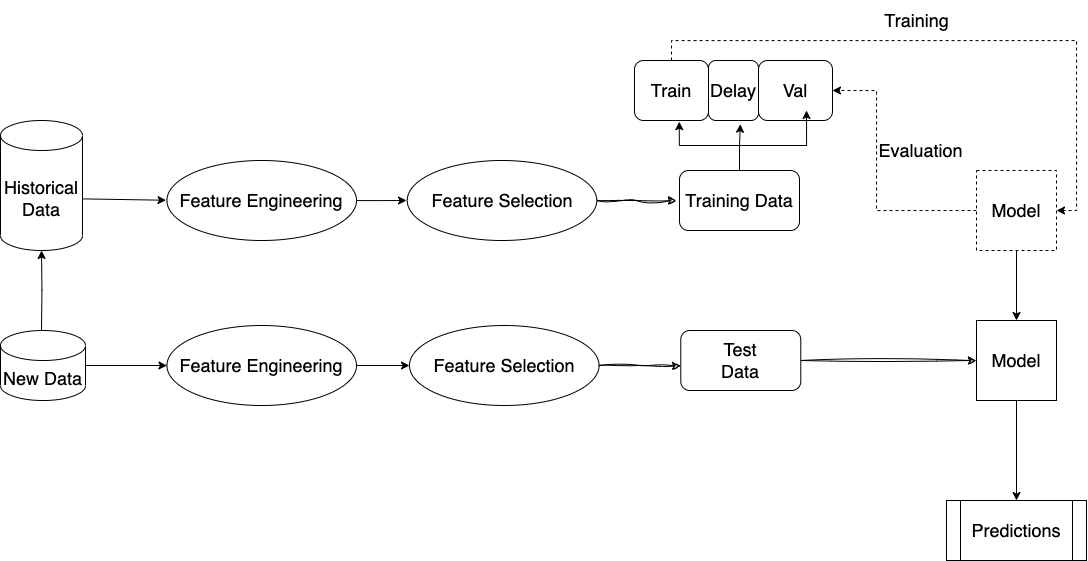

The diagram above was exported from draw.io. Its source (the exported page's mxGraphModel, read from the mxfile embedded in the PNG):
<mxGraphModel dx="2193" dy="1075" grid="1" gridSize="10" guides="1" tooltips="1" connect="1" arrows="1" fold="1" page="1" pageScale="1" pageWidth="827" pageHeight="1169" math="0" shadow="0">
  <root>
    <mxCell id="0" />
    <mxCell id="1" parent="0" />
    <mxCell id="2" style="rounded=0;hachureGap=4;orthogonalLoop=1;jettySize=auto;html=1;fontFamily=Helvetica;fontSize=18;exitX=1.008;exitY=0.603;exitDx=0;exitDy=0;exitPerimeter=0;" edge="1" source="19" parent="1">
      <mxGeometry relative="1" as="geometry">
        <mxPoint x="-150.4799845284142" y="1869.742852475983" as="targetPoint" />
        <mxPoint x="-237.7750000000001" y="1871.5800000000004" as="sourcePoint" />
      </mxGeometry>
    </mxCell>
    <mxCell id="3" style="edgeStyle=orthogonalEdgeStyle;rounded=0;hachureGap=4;orthogonalLoop=1;jettySize=auto;html=1;fontFamily=Helvetica;fontSize=18;" edge="1" source="4" parent="1">
      <mxGeometry relative="1" as="geometry">
        <mxPoint x="90" y="1870" as="targetPoint" />
      </mxGeometry>
    </mxCell>
    <mxCell id="4" value="Feature Engineering" style="ellipse;whiteSpace=wrap;html=1;hachureGap=4;fontFamily=Helvetica;fontSize=18;" vertex="1" parent="1">
      <mxGeometry x="-149.57" y="1830" width="189.57" height="80" as="geometry" />
    </mxCell>
    <mxCell id="5" style="edgeStyle=orthogonalEdgeStyle;rounded=0;sketch=1;hachureGap=4;jiggle=2;curveFitting=1;orthogonalLoop=1;jettySize=auto;html=1;fontFamily=Helvetica;fontSize=18;" edge="1" source="6" parent="1">
      <mxGeometry relative="1" as="geometry">
        <mxPoint x="360" y="1870" as="targetPoint" />
      </mxGeometry>
    </mxCell>
    <mxCell id="6" value="Feature Selection" style="ellipse;whiteSpace=wrap;html=1;hachureGap=4;fontFamily=Helvetica;fontSize=18;" vertex="1" parent="1">
      <mxGeometry x="90.72" y="1830" width="189.57" height="80" as="geometry" />
    </mxCell>
    <mxCell id="7" style="edgeStyle=orthogonalEdgeStyle;rounded=0;hachureGap=4;orthogonalLoop=1;jettySize=auto;html=1;exitX=0;exitY=0.5;exitDx=0;exitDy=0;fontFamily=Helvetica;fontSize=18;dashed=1;entryX=1;entryY=0.5;entryDx=0;entryDy=0;" edge="1" source="9" target="15" parent="1">
      <mxGeometry relative="1" as="geometry">
        <mxPoint x="580" y="1780" as="targetPoint" />
        <mxPoint x="597.5" y="1820" as="sourcePoint" />
        <Array as="points">
          <mxPoint x="560" y="1880" />
          <mxPoint x="560" y="1760" />
        </Array>
      </mxGeometry>
    </mxCell>
    <mxCell id="8" style="edgeStyle=orthogonalEdgeStyle;rounded=0;hachureGap=4;orthogonalLoop=1;jettySize=auto;html=1;fontFamily=Helvetica;fontSize=18;entryX=0.5;entryY=0;entryDx=0;entryDy=0;" edge="1" source="9" target="22" parent="1">
      <mxGeometry relative="1" as="geometry">
        <mxPoint x="699.9999999999995" y="2030" as="targetPoint" />
      </mxGeometry>
    </mxCell>
    <mxCell id="9" value="Model" style="whiteSpace=wrap;html=1;aspect=fixed;hachureGap=4;fontFamily=Helvetica;fontSize=18;dashed=1;" vertex="1" parent="1">
      <mxGeometry x="660" y="1840" width="80" height="80" as="geometry" />
    </mxCell>
    <mxCell id="10" style="edgeStyle=orthogonalEdgeStyle;rounded=0;hachureGap=4;orthogonalLoop=1;jettySize=auto;html=1;entryX=0.5;entryY=1;entryDx=0;entryDy=0;fontFamily=Helvetica;fontSize=18;entryPerimeter=0;" edge="1" target="19" parent="1">
      <mxGeometry relative="1" as="geometry">
        <mxPoint x="-275.0000000000002" y="2000" as="sourcePoint" />
        <mxPoint x="-275" y="1900" as="targetPoint" />
      </mxGeometry>
    </mxCell>
    <mxCell id="11" value="Training Data" style="rounded=1;whiteSpace=wrap;html=1;hachureGap=4;fontFamily=Helvetica;fontSize=18;" vertex="1" parent="1">
      <mxGeometry x="363" y="1840" width="120" height="60" as="geometry" />
    </mxCell>
    <mxCell id="12" style="edgeStyle=orthogonalEdgeStyle;rounded=0;hachureGap=4;orthogonalLoop=1;jettySize=auto;html=1;exitX=0.5;exitY=0;exitDx=0;exitDy=0;entryX=1;entryY=0.5;entryDx=0;entryDy=0;fontFamily=Helvetica;fontSize=18;dashed=1;" edge="1" source="13" target="9" parent="1">
      <mxGeometry relative="1" as="geometry" />
    </mxCell>
    <mxCell id="13" value="Train" style="rounded=1;whiteSpace=wrap;html=1;hachureGap=4;fontFamily=Helvetica;fontSize=18;direction=east;" vertex="1" parent="1">
      <mxGeometry x="318" y="1730" width="74" height="60" as="geometry" />
    </mxCell>
    <mxCell id="14" value="Delay" style="rounded=1;whiteSpace=wrap;html=1;hachureGap=4;fontFamily=Helvetica;fontSize=18;" vertex="1" parent="1">
      <mxGeometry x="392" y="1730" width="50" height="60" as="geometry" />
    </mxCell>
    <mxCell id="15" value="Val" style="rounded=1;whiteSpace=wrap;html=1;hachureGap=4;fontFamily=Helvetica;fontSize=18;" vertex="1" parent="1">
      <mxGeometry x="442" y="1730" width="74" height="60" as="geometry" />
    </mxCell>
    <mxCell id="16" style="edgeStyle=orthogonalEdgeStyle;rounded=0;hachureGap=4;orthogonalLoop=1;jettySize=auto;html=1;entryX=0.637;entryY=1.062;entryDx=0;entryDy=0;entryPerimeter=0;fontFamily=Helvetica;fontSize=18;" edge="1" source="11" target="14" parent="1">
      <mxGeometry relative="1" as="geometry" />
    </mxCell>
    <mxCell id="17" style="edgeStyle=orthogonalEdgeStyle;rounded=0;hachureGap=4;orthogonalLoop=1;jettySize=auto;html=1;entryX=0.605;entryY=1.019;entryDx=0;entryDy=0;entryPerimeter=0;fontFamily=Helvetica;fontSize=18;" edge="1" source="11" target="13" parent="1">
      <mxGeometry relative="1" as="geometry" />
    </mxCell>
    <mxCell id="18" style="edgeStyle=orthogonalEdgeStyle;rounded=0;hachureGap=4;orthogonalLoop=1;jettySize=auto;html=1;entryX=0.649;entryY=0.833;entryDx=0;entryDy=0;entryPerimeter=0;fontFamily=Helvetica;fontSize=18;" edge="1" source="11" target="15" parent="1">
      <mxGeometry relative="1" as="geometry" />
    </mxCell>
    <mxCell id="19" value="Historical Data" style="shape=cylinder3;whiteSpace=wrap;html=1;boundedLbl=1;backgroundOutline=1;size=15;hachureGap=4;fontFamily=Helvetica;fontSize=18;" vertex="1" parent="1">
      <mxGeometry x="-316" y="1790" width="82" height="130" as="geometry" />
    </mxCell>
    <mxCell id="20" value="New Data" style="shape=cylinder3;whiteSpace=wrap;html=1;boundedLbl=1;backgroundOutline=1;size=15;hachureGap=4;fontFamily=Helvetica;fontSize=18;" vertex="1" parent="1">
      <mxGeometry x="-316" y="2000" width="85" height="70" as="geometry" />
    </mxCell>
    <mxCell id="21" value="" style="edgeStyle=orthogonalEdgeStyle;rounded=0;hachureGap=4;orthogonalLoop=1;jettySize=auto;html=1;fontFamily=Helvetica;fontSize=18;" edge="1" source="22" target="31" parent="1">
      <mxGeometry relative="1" as="geometry" />
    </mxCell>
    <mxCell id="22" value="Model" style="whiteSpace=wrap;html=1;aspect=fixed;hachureGap=4;fontFamily=Helvetica;fontSize=18;" vertex="1" parent="1">
      <mxGeometry x="660" y="1990" width="80" height="80" as="geometry" />
    </mxCell>
    <mxCell id="23" value="" style="edgeStyle=orthogonalEdgeStyle;rounded=0;hachureGap=4;orthogonalLoop=1;jettySize=auto;html=1;fontFamily=Helvetica;fontSize=18;exitX=1;exitY=0.5;exitDx=0;exitDy=0;exitPerimeter=0;" edge="1" source="20" target="24" parent="1">
      <mxGeometry relative="1" as="geometry">
        <mxPoint x="-231" y="2035" as="sourcePoint" />
        <mxPoint x="660" y="2035" as="targetPoint" />
      </mxGeometry>
    </mxCell>
    <mxCell id="24" value="Feature Engineering" style="ellipse;whiteSpace=wrap;html=1;hachureGap=4;fontFamily=Helvetica;fontSize=18;" vertex="1" parent="1">
      <mxGeometry x="-149.57" y="1995" width="189.57" height="80" as="geometry" />
    </mxCell>
    <mxCell id="25" value="" style="edgeStyle=orthogonalEdgeStyle;rounded=0;hachureGap=4;orthogonalLoop=1;jettySize=auto;html=1;fontFamily=Helvetica;fontSize=18;exitX=1;exitY=0.5;exitDx=0;exitDy=0;exitPerimeter=0;" edge="1" source="24" target="27" parent="1">
      <mxGeometry relative="1" as="geometry">
        <mxPoint x="40" y="2035" as="sourcePoint" />
        <mxPoint x="660" y="2035" as="targetPoint" />
      </mxGeometry>
    </mxCell>
    <mxCell id="26" value="" style="edgeStyle=orthogonalEdgeStyle;rounded=0;sketch=1;hachureGap=4;jiggle=2;curveFitting=1;orthogonalLoop=1;jettySize=auto;html=1;fontFamily=Helvetica;fontSize=18;entryX=-0.001;entryY=0.591;entryDx=0;entryDy=0;entryPerimeter=0;" edge="1" source="27" target="29" parent="1">
      <mxGeometry relative="1" as="geometry" />
    </mxCell>
    <mxCell id="27" value="Feature Selection" style="ellipse;whiteSpace=wrap;html=1;hachureGap=4;fontFamily=Helvetica;fontSize=18;" vertex="1" parent="1">
      <mxGeometry x="93" y="1995" width="189.57" height="80" as="geometry" />
    </mxCell>
    <mxCell id="28" value="" style="shape=waypoint;size=6;pointerEvents=1;points=[];fillColor=default;resizable=0;rotatable=0;perimeter=centerPerimeter;snapToPoint=1;fontSize=18;fontFamily=Helvetica;hachureGap=4;" vertex="1" parent="1">
      <mxGeometry x="447.355" y="2025" width="20" height="20" as="geometry" />
    </mxCell>
    <mxCell id="29" value="Test &lt;br style=&quot;font-size: 18px;&quot;&gt;Data" style="rounded=1;whiteSpace=wrap;html=1;hachureGap=4;fontFamily=Helvetica;fontSize=18;" vertex="1" parent="1">
      <mxGeometry x="364.29" y="2000" width="120" height="60" as="geometry" />
    </mxCell>
    <mxCell id="30" style="edgeStyle=orthogonalEdgeStyle;rounded=0;sketch=1;hachureGap=4;jiggle=2;curveFitting=1;orthogonalLoop=1;jettySize=auto;html=1;entryX=0;entryY=0.5;entryDx=0;entryDy=0;fontFamily=Helvetica;fontSize=18;" edge="1" source="29" target="22" parent="1">
      <mxGeometry relative="1" as="geometry" />
    </mxCell>
    <mxCell id="31" value="Predictions" style="shape=process;whiteSpace=wrap;html=1;backgroundOutline=1;fontSize=18;fontFamily=Helvetica;hachureGap=4;" vertex="1" parent="1">
      <mxGeometry x="630" y="2170" width="140" height="60" as="geometry" />
    </mxCell>
    <mxCell id="32" value="&lt;font style=&quot;font-size: 18px;&quot;&gt;Evaluation&lt;/font&gt;" style="text;html=1;align=center;verticalAlign=middle;resizable=0;points=[];autosize=1;strokeColor=none;fillColor=none;fontSize=18;fontFamily=Helvetica;" vertex="1" parent="1">
      <mxGeometry x="549" y="1800" width="110" height="40" as="geometry" />
    </mxCell>
    <mxCell id="33" value="&lt;font style=&quot;font-size: 18px;&quot;&gt;Training&lt;/font&gt;" style="text;html=1;align=center;verticalAlign=middle;resizable=0;points=[];autosize=1;strokeColor=none;fillColor=none;fontSize=18;fontFamily=Helvetica;" vertex="1" parent="1">
      <mxGeometry x="555" y="1670" width="90" height="40" as="geometry" />
    </mxCell>
  </root>
</mxGraphModel>